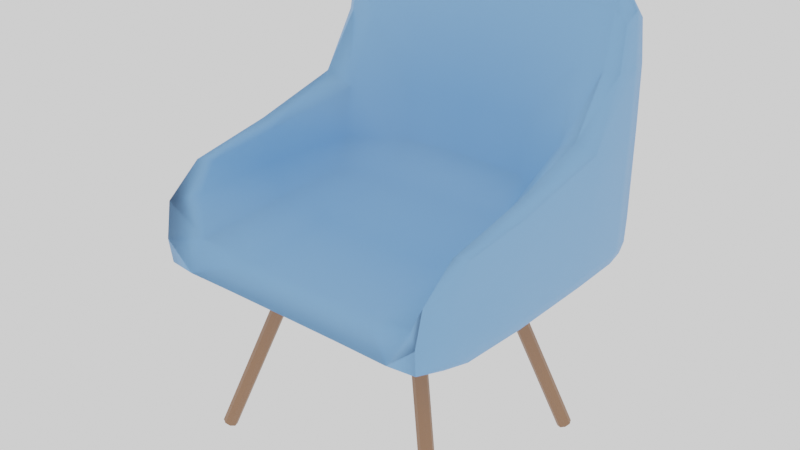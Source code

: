 # Source: le_rufchair.blend  (saved by Blender 2.91.10; exported with 4.5.12 LTS)
import bpy
from mathutils import Matrix  # noqa: F401  (used for matrix-valued properties, if any)

bpy.ops.wm.read_factory_settings(use_empty=True)
scene = bpy.context.scene
scene.name = 'Scene'

# ---- collections
col_collection = bpy.data.collections.new('Collection'); scene.collection.children.link(col_collection)

# ---- materials (node trees are filled in below, after node groups)
mat_material_008 = bpy.data.materials.new('Material.008')
mat_material_008.use_transparent_shadow = False
mat_material_009 = bpy.data.materials.new('Material.009')
mat_material_009.use_transparent_shadow = False

# ---- material node trees
mat_material_008.use_nodes = True; mat_material_008.node_tree.nodes.clear()
_N = mat_material_008.node_tree.nodes; _L = mat_material_008.node_tree.links
n0 = _N.new('ShaderNodeBsdfPrincipled'); n0.name = 'Principled BSDF'; n0.location = (10, 300)
n0.distribution = 'GGX'
n0.subsurface_method = 'BURLEY'
n0.inputs[0].default_value = (0.2957, 0.1499, 0.08191, 1.0)
n0.inputs[3].default_value = 1.45
n0.inputs[27].default_value = (0.0, 0.0, 0.0, 1.0)
n0.inputs[28].default_value = 1.0
n1 = _N.new('ShaderNodeOutputMaterial'); n1.name = 'Material Output'; n1.location = (300, 300)
_L.new(n0.outputs[0], n1.inputs[0])
n1.is_active_output = True
mat_material_009.use_nodes = True; mat_material_009.node_tree.nodes.clear()
_N = mat_material_009.node_tree.nodes; _L = mat_material_009.node_tree.links
n0 = _N.new('ShaderNodeBsdfPrincipled'); n0.name = 'Principled BSDF'; n0.location = (10, 300)
n0.distribution = 'GGX'
n0.subsurface_method = 'BURLEY'
n0.inputs[0].default_value = (0.1935, 0.4132, 0.8, 1.0)
n0.inputs[3].default_value = 1.45
n0.inputs[27].default_value = (0.0, 0.0, 0.0, 1.0)
n0.inputs[28].default_value = 1.0
n1 = _N.new('ShaderNodeOutputMaterial'); n1.name = 'Material Output'; n1.location = (300, 300)
_L.new(n0.outputs[0], n1.inputs[0])
n1.is_active_output = True

# ---- world
world_world = bpy.data.worlds.new('World'); scene.world = world_world
world_world.use_nodes = True; world_world.node_tree.nodes.clear()
_N = world_world.node_tree.nodes; _L = world_world.node_tree.links
n0 = _N.new('ShaderNodeOutputWorld'); n0.name = 'World Output'; n0.location = (300, 300)
n1 = _N.new('ShaderNodeBackground'); n1.name = 'Background'; n1.location = (10, 300)
n1.inputs[0].default_value = (1.0, 1.0, 1.0, 1.0)
_L.new(n1.outputs[0], n0.inputs[0])
n0.is_active_output = True
world_world.color = (1.0, 0.8641, 0.7844)
world_world.use_sun_shadow = False
world_world.sun_shadow_jitter_overblur = 0.0

# ---- meshes
me_cylinder = bpy.data.meshes.new('Cylinder')
me_cylinder.from_pydata([(17.75, -13.61, -0.3004), (8.984, -6.643, 1.547), (18.42, -13.84, -0.2813), (9.659, -6.874, 1.566), (18.7, -14.5, -0.2634), (9.938, -7.537, 1.584), (18.42, -15.21, -0.2571), (9.659, -8.243, 1.59), (17.75, -15.55, -0.2661), (8.984, -8.58, 1.581), (17.08, -15.32, -0.2852), (8.31, -8.349, 1.562), (16.8, -14.65, -0.3032), (8.03, -7.687, 1.544), (17.08, -13.95, -0.3095), (8.31, -6.98, 1.538), (-17.75, -13.61, -0.3004), (-8.984, -6.643, 1.547), (-18.42, -13.84, -0.2813), (-9.659, -6.874, 1.566), (-18.7, -14.5, -0.2634), (-9.938, -7.537, 1.584), (-18.42, -15.21, -0.2571), (-9.659, -8.243, 1.59), (-17.75, -15.55, -0.2661), (-8.984, -8.58, 1.581), (-17.08, -15.32, -0.2852), (-8.31, -8.349, 1.562), (-16.8, -14.65, -0.3032), (-8.03, -7.687, 1.544), (-17.08, -13.95, -0.3095), (-8.31, -6.98, 1.538), (17.75, 13.61, -0.3004), (8.984, 6.643, 1.547), (18.42, 13.84, -0.2813), (9.659, 6.874, 1.566), (18.7, 14.5, -0.2634), (9.938, 7.537, 1.584), (18.42, 15.21, -0.2571), (9.659, 8.243, 1.59), (17.75, 15.55, -0.2661), (8.984, 8.58, 1.581), (17.08, 15.32, -0.2852), (8.31, 8.349, 1.562), (16.8, 14.65, -0.3032), (8.03, 7.687, 1.544), (17.08, 13.95, -0.3095), (8.31, 6.98, 1.538), (-17.75, 13.61, -0.3004), (-8.984, 6.643, 1.547), (-18.42, 13.84, -0.2813), (-9.659, 6.874, 1.566), (-18.7, 14.5, -0.2634), (-9.938, 7.537, 1.584), (-18.42, 15.21, -0.2571), (-9.659, 8.243, 1.59), (-17.75, 15.55, -0.2661), (-8.984, 8.58, 1.581), (-17.08, 15.32, -0.2852), (-8.31, 8.349, 1.562), (-16.8, 14.65, -0.3032), (-8.03, 7.687, 1.544), (-17.08, 13.95, -0.3095), (-8.31, 6.98, 1.538), (16.44, -17.36, 1.771), (15.47, 20.46, 1.427), (15.47, -15.67, 1.427), (15.47, 21.68, 1.792), (20.7, -12.66, 1.455), (21.03, -15.67, 1.792), (20.7, 19.85, 1.455), (21.03, 20.46, 1.792), (15.47, 9.584, 1.37), (21.03, 9.584, 1.427), (21.68, 9.584, 1.792), (14.83, 5.336, 1.926), (15.47, 21.68, 2.636), (21.03, 20.46, 2.636), (21.21, 10.93, 2.609), (20.7, -12.66, 2.333), (18.93, -12.67, 2.334), (16.44, 10.04, 2.611), (15.47, 20.46, 3.71), (20.7, 19.85, 3.593), (20.7, 16.2, 3.593), (15.47, 15.59, 3.71), (-16.44, -17.36, 1.771), (-15.47, 20.46, 1.427), (-15.47, -15.67, 1.427), (-15.47, 21.68, 1.792), (-20.7, -12.66, 1.455), (-21.03, -15.67, 1.792), (-20.7, 19.85, 1.455), (-21.03, 20.46, 1.792), (0.0, 20.46, 1.427), (3.028e-08, 21.68, 1.792), (0.0, -15.67, 1.427), (0.0, -15.67, 1.655), (-15.47, 9.584, 1.37), (-21.03, 9.584, 1.427), (-21.68, 9.584, 1.792), (-14.83, 5.336, 1.926), (8.075e-08, 8.351, 1.854), (0.0, 9.584, 1.37), (-15.47, 21.68, 2.636), (-21.03, 20.46, 2.636), (-21.21, 10.93, 2.609), (-20.7, -12.66, 2.333), (-18.93, -12.67, 2.334), (0.0, 21.68, 2.636), (-16.44, 10.04, 2.611), (0.0, 14.37, 2.637), (-15.47, 20.46, 3.71), (-20.7, 19.85, 3.593), (0.0, 20.46, 3.71), (-20.7, 16.2, 3.593), (-15.47, 15.59, 3.71), (-4.542e-08, 15.59, 3.71), (15.47, 21.52, 1.558), (15.47, -3.498, 1.377), (15.58, -20.48, 1.553), (19.32, 20.35, 1.432), (8.606, -15.67, 1.427), (19.36, 21.52, 1.792), (20.97, 20.35, 1.562), (20.97, 17.2, 1.432), (21.59, -3.498, 1.792), (20.97, -15.15, 1.562), (19.32, -15.15, 1.432), (19.53, -20.48, 1.79), (8.606, 20.46, 1.427), (8.606, 21.68, 1.792), (15.89, -4.241, 1.859), (8.949, -15.85, 1.668), (0.0, -3.662, 1.724), (0.0, -3.498, 1.377), (-2.019e-08, -20.17, 1.541), (1.009e-08, 21.52, 1.558), (15.47, 17.27, 1.377), (20.97, -3.108, 1.432), (21.59, 17.27, 1.792), (20.97, -15.15, 2.11), (0.0, 21.68, 2.148), (0.0, 17.27, 1.377), (9.477, 7.83, 1.867), (21.63, 9.727, 2.14), (19.36, 9.584, 1.377), (8.606, 9.584, 1.37), (21.59, 9.584, 1.558), (19.36, 21.52, 2.636), (20.99, -2.99, 2.412), (19.76, -14.64, 2.379), (8.606, 21.68, 2.636), (18.56, -3.086, 2.413), (21.55, 17.54, 2.633), (15.58, 14.08, 3.225), (0.0, 21.52, 3.225), (8.949, 13.92, 2.635), (19.55, 8.817, 2.74), (15.89, 8.011, 2.162), (0.0, 13.61, 2.158), (15.47, 21.68, 2.148), (21.03, 20.46, 2.148), (18.56, -15.34, 2.11), (19.32, 20.35, 3.69), (8.606, 20.46, 3.71), (20.92, 18.03, 3.67), (15.47, 18.03, 3.886), (1.009e-08, 18.03, 3.886), (8.606, 15.59, 3.71), (19.32, 15.7, 3.69), (8.075e-08, 14.53, 3.225), (15.47, 21.52, 3.225), (20.97, 20.35, 3.21), (20.99, 15.21, 3.21), (-15.47, 21.52, 1.558), (-15.47, -3.498, 1.377), (-15.58, -20.48, 1.553), (-19.32, 20.35, 1.432), (-8.606, -15.67, 1.427), (-19.36, 21.52, 1.792), (-20.97, 20.35, 1.562), (-20.97, 17.2, 1.432), (-21.59, -3.498, 1.792), (-20.97, -15.15, 1.562), (-19.32, -15.15, 1.432), (-19.53, -20.48, 1.79), (-8.606, 20.46, 1.427), (-8.606, 21.68, 1.792), (-15.89, -4.241, 1.859), (-8.949, -15.85, 1.668), (-15.47, 17.27, 1.377), (-20.97, -3.108, 1.432), (-21.59, 17.27, 1.792), (-20.97, -15.15, 2.11), (-9.477, 7.83, 1.867), (-21.63, 9.727, 2.14), (-19.36, 9.584, 1.377), (-8.606, 9.584, 1.37), (-21.59, 9.584, 1.558), (-19.36, 21.52, 2.636), (-20.99, -2.99, 2.412), (-19.76, -14.64, 2.379), (-8.606, 21.68, 2.636), (-18.56, -3.086, 2.413), (-21.55, 17.54, 2.633), (-15.58, 14.08, 3.225), (-8.949, 13.92, 2.635), (-19.55, 8.817, 2.74), (-15.89, 8.011, 2.162), (-15.47, 21.68, 2.148), (-21.03, 20.46, 2.148), (-18.56, -15.34, 2.11), (-19.32, 20.35, 3.69), (-8.606, 20.46, 3.71), (-20.92, 18.03, 3.67), (-15.47, 18.03, 3.886), (-8.606, 15.59, 3.71), (-19.32, 15.7, 3.69), (-15.47, 21.52, 3.225), (-20.97, 20.35, 3.21), (-20.99, 15.21, 3.21), (8.606, 21.52, 1.558), (19.35, 21.38, 1.559), (21.52, -3.401, 1.559), (8.606, -3.498, 1.377), (19.35, -3.401, 1.384), (8.606, 21.68, 2.148), (9.356, -3.809, 1.742), (9.356, 12.93, 2.161), (8.657, -20.22, 1.543), (19.38, -20.12, 1.558), (21.52, -3.365, 2.121), (19.35, 17.25, 1.384), (8.606, 17.27, 1.377), (21.52, 17.25, 1.559), (19.73, -3.35, 2.518), (19.35, 21.38, 3.221), (8.657, 14.45, 3.224), (21.59, 17.31, 2.147), (19.73, -19.52, 2.114), (19.36, 21.52, 2.148), (18.14, -3.666, 2.133), (8.606, 18.03, 3.886), (19.34, 18.03, 3.859), (19.38, 14.0, 3.231), (21.44, 17.94, 3.217), (8.606, 21.52, 3.225), (-8.606, 21.52, 1.558), (-19.35, 21.38, 1.559), (-21.52, -3.401, 1.559), (-8.606, -3.498, 1.377), (-19.35, -3.401, 1.384), (-8.606, 21.68, 2.148), (-9.356, -3.809, 1.742), (-9.356, 12.93, 2.161), (-8.657, -20.22, 1.543), (-19.38, -20.12, 1.558), (-21.52, -3.365, 2.121), (-19.35, 17.25, 1.384), (-8.606, 17.27, 1.377), (-21.52, 17.25, 1.559), (-19.73, -3.35, 2.518), (-19.35, 21.38, 3.221), (-8.657, 14.45, 3.224), (-21.59, 17.31, 2.147), (-19.73, -19.52, 2.114), (-19.36, 21.52, 2.148), (-18.14, -3.666, 2.133), (-8.606, 18.03, 3.886), (-19.34, 18.03, 3.859), (-19.38, 14.0, 3.231), (-21.44, 17.94, 3.217), (-8.606, 21.52, 3.225)], [], [(0, 1, 3, 2), (2, 3, 5, 4), (4, 5, 7, 6), (6, 7, 9, 8), (8, 9, 11, 10), (10, 11, 13, 12), (3, 1, 15, 13, 11, 9, 7, 5), (12, 13, 15, 14), (14, 15, 1, 0), (0, 2, 4, 6, 8, 10, 12, 14), (16, 18, 19, 17), (18, 20, 21, 19), (20, 22, 23, 21), (22, 24, 25, 23), (24, 26, 27, 25), (26, 28, 29, 27), (19, 21, 23, 25, 27, 29, 31, 17), (28, 30, 31, 29), (30, 16, 17, 31), (16, 30, 28, 26, 24, 22, 20, 18), (32, 34, 35, 33), (34, 36, 37, 35), (36, 38, 39, 37), (38, 40, 41, 39), (40, 42, 43, 41), (42, 44, 45, 43), (35, 37, 39, 41, 43, 45, 47, 33), (44, 46, 47, 45), (46, 32, 33, 47), (32, 46, 44, 42, 40, 38, 36, 34), (48, 49, 51, 50), (50, 51, 53, 52), (52, 53, 55, 54), (54, 55, 57, 56), (56, 57, 59, 58), (58, 59, 61, 60), (51, 49, 63, 61, 59, 57, 55, 53), (60, 61, 63, 62), (62, 63, 49, 48), (48, 50, 52, 54, 56, 58, 60, 62), (94, 137, 222, 130), (137, 95, 131, 222), (222, 131, 67, 118), (130, 222, 118, 65), (65, 118, 223, 121), (118, 67, 123, 223), (223, 123, 71, 124), (121, 223, 124, 70), (73, 148, 224, 139), (148, 74, 126, 224), (224, 126, 69, 127), (139, 224, 127, 68), (103, 147, 225, 135), (147, 72, 119, 225), (225, 119, 66, 122), (135, 225, 122, 96), (72, 146, 226, 119), (146, 73, 139, 226), (226, 139, 68, 128), (119, 226, 128, 66), (67, 131, 227, 161), (131, 95, 142, 227), (227, 142, 109, 152), (161, 227, 152, 76), (75, 144, 228, 132), (144, 102, 134, 228), (228, 134, 97, 133), (132, 228, 133, 64), (102, 144, 229, 160), (144, 75, 159, 229), (229, 159, 81, 157), (160, 229, 157, 111), (66, 120, 230, 122), (120, 64, 133, 230), (230, 133, 97, 136), (122, 230, 136, 96), (68, 127, 231, 128), (127, 69, 129, 231), (231, 129, 64, 120), (128, 231, 120, 66), (69, 126, 232, 141), (126, 74, 145, 232), (232, 145, 78, 150), (141, 232, 150, 79), (65, 121, 233, 138), (121, 70, 125, 233), (233, 125, 73, 146), (138, 233, 146, 72), (94, 130, 234, 143), (130, 65, 138, 234), (234, 138, 72, 147), (143, 234, 147, 103), (70, 124, 235, 125), (124, 71, 140, 235), (235, 140, 74, 148), (125, 235, 148, 73), (78, 158, 236, 150), (158, 81, 153, 236), (236, 153, 80, 151), (150, 236, 151, 79), (77, 149, 237, 173), (149, 76, 172, 237), (237, 172, 82, 164), (173, 237, 164, 83), (111, 157, 238, 171), (157, 81, 155, 238), (238, 155, 85, 169), (171, 238, 169, 117), (74, 140, 239, 145), (140, 71, 162, 239), (239, 162, 77, 154), (145, 239, 154, 78), (64, 129, 240, 163), (129, 69, 141, 240), (240, 141, 79, 151), (163, 240, 151, 80), (71, 123, 241, 162), (123, 67, 161, 241), (241, 161, 76, 149), (162, 241, 149, 77), (75, 132, 242, 159), (132, 64, 163, 242), (242, 163, 80, 153), (159, 242, 153, 81), (82, 165, 243, 167), (165, 114, 168, 243), (243, 168, 117, 169), (167, 243, 169, 85), (83, 164, 244, 166), (164, 82, 167, 244), (244, 167, 85, 170), (166, 244, 170, 84), (81, 158, 245, 155), (158, 78, 174, 245), (245, 174, 84, 170), (155, 245, 170, 85), (78, 154, 246, 174), (154, 77, 173, 246), (246, 173, 83, 166), (174, 246, 166, 84), (76, 152, 247, 172), (152, 109, 156, 247), (247, 156, 114, 165), (172, 247, 165, 82), (94, 187, 248, 137), (187, 87, 175, 248), (248, 175, 89, 188), (137, 248, 188, 95), (87, 178, 249, 175), (178, 92, 181, 249), (249, 181, 93, 180), (175, 249, 180, 89), (99, 192, 250, 199), (192, 90, 184, 250), (250, 184, 91, 183), (199, 250, 183, 100), (103, 135, 251, 198), (135, 96, 179, 251), (251, 179, 88, 176), (198, 251, 176, 98), (98, 176, 252, 197), (176, 88, 185, 252), (252, 185, 90, 192), (197, 252, 192, 99), (89, 210, 253, 188), (210, 104, 203, 253), (253, 203, 109, 142), (188, 253, 142, 95), (101, 189, 254, 195), (189, 86, 190, 254), (254, 190, 97, 134), (195, 254, 134, 102), (102, 160, 255, 195), (160, 111, 207, 255), (255, 207, 110, 209), (195, 255, 209, 101), (88, 179, 256, 177), (179, 96, 136, 256), (256, 136, 97, 190), (177, 256, 190, 86), (90, 185, 257, 184), (185, 88, 177, 257), (257, 177, 86, 186), (184, 257, 186, 91), (91, 194, 258, 183), (194, 107, 201, 258), (258, 201, 106, 196), (183, 258, 196, 100), (87, 191, 259, 178), (191, 98, 197, 259), (259, 197, 99, 182), (178, 259, 182, 92), (94, 143, 260, 187), (143, 103, 198, 260), (260, 198, 98, 191), (187, 260, 191, 87), (92, 182, 261, 181), (182, 99, 199, 261), (261, 199, 100, 193), (181, 261, 193, 93), (106, 201, 262, 208), (201, 107, 202, 262), (262, 202, 108, 204), (208, 262, 204, 110), (105, 220, 263, 200), (220, 113, 213, 263), (263, 213, 112, 219), (200, 263, 219, 104), (111, 171, 264, 207), (171, 117, 217, 264), (264, 217, 116, 206), (207, 264, 206, 110), (100, 196, 265, 193), (196, 106, 205, 265), (265, 205, 105, 211), (193, 265, 211, 93), (86, 212, 266, 186), (212, 108, 202, 266), (266, 202, 107, 194), (186, 266, 194, 91), (93, 211, 267, 180), (211, 105, 200, 267), (267, 200, 104, 210), (180, 267, 210, 89), (101, 209, 268, 189), (209, 110, 204, 268), (268, 204, 108, 212), (189, 268, 212, 86), (112, 216, 269, 214), (216, 116, 217, 269), (269, 217, 117, 168), (214, 269, 168, 114), (113, 215, 270, 213), (215, 115, 218, 270), (270, 218, 116, 216), (213, 270, 216, 112), (110, 206, 271, 208), (206, 116, 218, 271), (271, 218, 115, 221), (208, 271, 221, 106), (106, 221, 272, 205), (221, 115, 215, 272), (272, 215, 113, 220), (205, 272, 220, 105), (104, 219, 273, 203), (219, 112, 214, 273), (273, 214, 114, 156), (203, 273, 156, 109)])
me_cylinder.polygons.foreach_set('use_smooth', [0, 0, 0, 0, 0, 0, 0, 0, 0, 0, 0, 0, 0, 0, 0, 0, 0, 0, 0, 0, 0, 0, 0, 0, 0, 0, 0, 0, 0, 0, 0, 0, 0, 0, 0, 0, 0, 0, 0, 0, 1, 1, 1, 1, 1, 1, 1, 1, 1, 1, 1, 1, 1, 1, 1, 1, 1, 1, 1, 1, 1, 1, 1, 1, 1, 1, 1, 1, 1, 1, 1, 1, 1, 1, 1, 1, 1, 1, 1, 1, 1, 1, 1, 1, 1, 1, 1, 1, 1, 1, 1, 1, 1, 1, 1, 1, 1, 1, 1, 1, 1, 1, 1, 1, 1, 1, 1, 1, 1, 1, 1, 1, 1, 1, 1, 1, 1, 1, 1, 1, 1, 1, 1, 1, 1, 1, 1, 1, 1, 1, 1, 1, 1, 1, 1, 1, 1, 1, 1, 1, 1, 1, 1, 1, 1, 1, 1, 1, 1, 1, 1, 1, 1, 1, 1, 1, 1, 1, 1, 1, 1, 1, 1, 1, 1, 1, 1, 1, 1, 1, 1, 1, 1, 1, 1, 1, 1, 1, 1, 1, 1, 1, 1, 1, 1, 1, 1, 1, 1, 1, 1, 1, 1, 1, 1, 1, 1, 1, 1, 1, 1, 1, 1, 1, 1, 1, 1, 1, 1, 1, 1, 1, 1, 1, 1, 1, 1, 1, 1, 1, 1, 1, 1, 1, 1, 1, 1, 1, 1, 1, 1, 1, 1, 1, 1, 1, 1, 1, 1, 1, 1, 1, 1, 1, 1, 1, 1, 1])
me_cylinder.polygons.foreach_set('material_index', [0, 0, 0, 0, 0, 0, 0, 0, 0, 0, 0, 0, 0, 0, 0, 0, 0, 0, 0, 0, 0, 0, 0, 0, 0, 0, 0, 0, 0, 0, 0, 0, 0, 0, 0, 0, 0, 0, 0, 0, 1, 1, 1, 1, 1, 1, 1, 1, 1, 1, 1, 1, 1, 1, 1, 1, 1, 1, 1, 1, 1, 1, 1, 1, 1, 1, 1, 1, 1, 1, 1, 1, 1, 1, 1, 1, 1, 1, 1, 1, 1, 1, 1, 1, 1, 1, 1, 1, 1, 1, 1, 1, 1, 1, 1, 1, 1, 1, 1, 1, 1, 1, 1, 1, 1, 1, 1, 1, 1, 1, 1, 1, 1, 1, 1, 1, 1, 1, 1, 1, 1, 1, 1, 1, 1, 1, 1, 1, 1, 1, 1, 1, 1, 1, 1, 1, 1, 1, 1, 1, 1, 1, 1, 1, 1, 1, 1, 1, 1, 1, 1, 1, 1, 1, 1, 1, 1, 1, 1, 1, 1, 1, 1, 1, 1, 1, 1, 1, 1, 1, 1, 1, 1, 1, 1, 1, 1, 1, 1, 1, 1, 1, 1, 1, 1, 1, 1, 1, 1, 1, 1, 1, 1, 1, 1, 1, 1, 1, 1, 1, 1, 1, 1, 1, 1, 1, 1, 1, 1, 1, 1, 1, 1, 1, 1, 1, 1, 1, 1, 1, 1, 1, 1, 1, 1, 1, 1, 1, 1, 1, 1, 1, 1, 1, 1, 1, 1, 1, 1, 1, 1, 1, 1, 1, 1, 1, 1, 1])
_uv = me_cylinder.uv_layers.new(name='UVMap')
_uv.uv.foreach_set('vector', [1.0, 0.5, 1.0, 1.0, 0.875, 1.0, 0.875, 0.5, 0.875, 0.5, 0.875, 1.0, 0.75, 1.0, 0.75, 0.5, 0.75, 0.5, 0.75, 1.0, 0.625, 1.0, 0.625, 0.5, 0.625, 0.5, 0.625, 1.0, 0.5, 1.0, 0.5, 0.5, 0.5, 0.5, 0.5, 1.0, 0.375, 1.0, 0.375, 0.5, 0.375, 0.5, 0.375, 1.0, 0.25, 1.0, 0.25, 0.5, 0.4197, 0.4197, 0.25, 0.49, 0.08029, 0.4197, 0.01, 0.25, 0.08029, 0.08029, 0.25, 0.01, 0.4197, 0.08029, 0.49, 0.25, 0.25, 0.5, 0.25, 1.0, 0.125, 1.0, 0.125, 0.5, 0.125, 0.5, 0.125, 1.0, 0.0, 1.0, 0.0, 0.5, 0.75, 0.49, 0.9197, 0.4197, 0.99, 0.25, 0.9197, 0.08029, 0.75, 0.01, 0.5803, 0.08029, 0.51, 0.25, 0.5803, 0.4197, 1.0, 0.5, 0.875, 0.5, 0.875, 1.0, 1.0, 1.0, 0.875, 0.5, 0.75, 0.5, 0.75, 1.0, 0.875, 1.0, 0.75, 0.5, 0.625, 0.5, 0.625, 1.0, 0.75, 1.0, 0.625, 0.5, 0.5, 0.5, 0.5, 1.0, 0.625, 1.0, 0.5, 0.5, 0.375, 0.5, 0.375, 1.0, 0.5, 1.0, 0.375, 0.5, 0.25, 0.5, 0.25, 1.0, 0.375, 1.0, 0.4197, 0.4197, 0.49, 0.25, 0.4197, 0.08029, 0.25, 0.01, 0.08029, 0.08029, 0.01, 0.25, 0.08029, 0.4197, 0.25, 0.49, 0.25, 0.5, 0.125, 0.5, 0.125, 1.0, 0.25, 1.0, 0.125, 0.5, 0.0, 0.5, 0.0, 1.0, 0.125, 1.0, 0.75, 0.49, 0.5803, 0.4197, 0.51, 0.25, 0.5803, 0.08029, 0.75, 0.01, 0.9197, 0.08029, 0.99, 0.25, 0.9197, 0.4197, 1.0, 0.5, 0.875, 0.5, 0.875, 1.0, 1.0, 1.0, 0.875, 0.5, 0.75, 0.5, 0.75, 1.0, 0.875, 1.0, 0.75, 0.5, 0.625, 0.5, 0.625, 1.0, 0.75, 1.0, 0.625, 0.5, 0.5, 0.5, 0.5, 1.0, 0.625, 1.0, 0.5, 0.5, 0.375, 0.5, 0.375, 1.0, 0.5, 1.0, 0.375, 0.5, 0.25, 0.5, 0.25, 1.0, 0.375, 1.0, 0.4197, 0.4197, 0.49, 0.25, 0.4197, 0.08029, 0.25, 0.01, 0.08029, 0.08029, 0.01, 0.25, 0.08029, 0.4197, 0.25, 0.49, 0.25, 0.5, 0.125, 0.5, 0.125, 1.0, 0.25, 1.0, 0.125, 0.5, 0.0, 0.5, 0.0, 1.0, 0.125, 1.0, 0.75, 0.49, 0.5803, 0.4197, 0.51, 0.25, 0.5803, 0.08029, 0.75, 0.01, 0.9197, 0.08029, 0.99, 0.25, 0.9197, 0.4197, 1.0, 0.5, 1.0, 1.0, 0.875, 1.0, 0.875, 0.5, 0.875, 0.5, 0.875, 1.0, 0.75, 1.0, 0.75, 0.5, 0.75, 0.5, 0.75, 1.0, 0.625, 1.0, 0.625, 0.5, 0.625, 0.5, 0.625, 1.0, 0.5, 1.0, 0.5, 0.5, 0.5, 0.5, 0.5, 1.0, 0.375, 1.0, 0.375, 0.5, 0.375, 0.5, 0.375, 1.0, 0.25, 1.0, 0.25, 0.5, 0.4197, 0.4197, 0.25, 0.49, 0.08029, 0.4197, 0.01, 0.25, 0.08029, 0.08029, 0.25, 0.01, 0.4197, 0.08029, 0.49, 0.25, 0.25, 0.5, 0.25, 1.0, 0.125, 1.0, 0.125, 0.5, 0.125, 0.5, 0.125, 1.0, 0.0, 1.0, 0.0, 0.5, 0.75, 0.49, 0.9197, 0.4197, 0.99, 0.25, 0.9197, 0.08029, 0.75, 0.01, 0.5803, 0.08029, 0.51, 0.25, 0.5803, 0.4197, 0.375, 0.375, 0.4948, 0.3771, 0.4948, 0.425, 0.375, 0.4246, 0.4948, 0.3771, 0.5833, 0.3921, 0.5833, 0.4268, 0.4948, 0.425, 0.4948, 0.425, 0.5833, 0.4268, 0.5833, 0.4642, 0.4948, 0.4642, 0.375, 0.4246, 0.4948, 0.425, 0.4948, 0.4642, 0.375, 0.4642, 0.375, 0.4642, 0.4948, 0.4642, 0.4947, 0.4874, 0.3745, 0.4867, 0.4948, 0.4642, 0.5833, 0.4642, 0.5833, 0.4875, 0.4947, 0.4874, 0.4947, 0.4874, 0.5833, 0.4875, 0.5833, 0.5033, 0.4953, 0.5027, 0.3745, 0.4867, 0.4947, 0.4874, 0.4953, 0.5027, 0.3713, 0.4963, 0.4129, 0.5697, 0.4995, 0.5697, 0.4987, 0.6464, 0.4095, 0.6492, 0.4995, 0.5697, 0.5833, 0.5697, 0.5833, 0.6456, 0.4987, 0.6464, 0.4987, 0.6464, 0.5833, 0.6456, 0.5833, 0.7191, 0.4953, 0.722, 0.4095, 0.6492, 0.4987, 0.6464, 0.4953, 0.722, 0.3713, 0.7537, 0.25, 0.5697, 0.2996, 0.5697, 0.2996, 0.6495, 0.25, 0.6495, 0.2996, 0.5697, 0.3392, 0.5697, 0.3392, 0.6495, 0.2996, 0.6495, 0.2996, 0.6495, 0.3392, 0.6495, 0.3392, 0.75, 0.2996, 0.75, 0.25, 0.6495, 0.2996, 0.6495, 0.2996, 0.75, 0.25, 0.75, 0.3392, 0.5697, 0.3669, 0.5697, 0.366, 0.6496, 0.3392, 0.6495, 0.3669, 0.5697, 0.4129, 0.5697, 0.4095, 0.6492, 0.366, 0.6496, 0.366, 0.6496, 0.4095, 0.6492, 0.3713, 0.7537, 0.3617, 0.7505, 0.3392, 0.6495, 0.366, 0.6496, 0.3617, 0.7505, 0.3392, 0.75, 0.5833, 0.4642, 0.5833, 0.4268, 0.6198, 0.4285, 0.6198, 0.4642, 0.5833, 0.4268, 0.5833, 0.3921, 0.6207, 0.4078, 0.6198, 0.4285, 0.6198, 0.4285, 0.6207, 0.4078, 0.625, 0.4092, 0.625, 0.4289, 0.6198, 0.4642, 0.6198, 0.4285, 0.625, 0.4289, 0.625, 0.4642, 0.673, 0.5941, 0.6998, 0.5797, 0.7008, 0.6509, 0.666, 0.6526, 0.6998, 0.5797, 0.7329, 0.5767, 0.7479, 0.6504, 0.7008, 0.6509, 0.7008, 0.6509, 0.7479, 0.6504, 0.75, 0.75, 0.7008, 0.75, 0.666, 0.6526, 0.7008, 0.6509, 0.7008, 0.75, 0.6645, 0.75, 0.7329, 0.5767, 0.6998, 0.5797, 0.697, 0.5503, 0.7172, 0.5457, 0.6998, 0.5797, 0.673, 0.5941, 0.6652, 0.5787, 0.697, 0.5503, 0.697, 0.5503, 0.6652, 0.5787, 0.657, 0.567, 0.6958, 0.5447, 0.7172, 0.5457, 0.697, 0.5503, 0.6958, 0.5447, 0.7158, 0.5421, 0.375, 0.7858, 0.4991, 0.7861, 0.5, 0.8254, 0.375, 0.8254, 0.4991, 0.7861, 0.625, 0.7895, 0.625, 0.8258, 0.5, 0.8254, 0.5, 0.8254, 0.625, 0.8258, 0.625, 0.875, 0.5, 0.875, 0.375, 0.8254, 0.5, 0.8254, 0.5, 0.875, 0.375, 0.875, 0.3713, 0.7537, 0.4953, 0.722, 0.4956, 0.7598, 0.3745, 0.7633, 0.4953, 0.722, 0.5833, 0.7191, 0.5868, 0.759, 0.4956, 0.7598, 0.4956, 0.7598, 0.5868, 0.759, 0.625, 0.7895, 0.4991, 0.7861, 0.3745, 0.7633, 0.4956, 0.7598, 0.4991, 0.7861, 0.375, 0.7858, 0.5833, 0.7191, 0.5833, 0.6456, 0.6202, 0.6462, 0.6202, 0.722, 0.5833, 0.6456, 0.5833, 0.5697, 0.6201, 0.5689, 0.6202, 0.6462, 0.6202, 0.6462, 0.6201, 0.5689, 0.6277, 0.562, 0.6286, 0.6485, 0.6202, 0.722, 0.6202, 0.6462, 0.6286, 0.6485, 0.6287, 0.7537, 0.3392, 0.5, 0.3617, 0.4995, 0.366, 0.5244, 0.3392, 0.5245, 0.3617, 0.4995, 0.3713, 0.4963, 0.4095, 0.5243, 0.366, 0.5244, 0.366, 0.5244, 0.4095, 0.5243, 0.4129, 0.5697, 0.3669, 0.5697, 0.3392, 0.5245, 0.366, 0.5244, 0.3669, 0.5697, 0.3392, 0.5697, 0.25, 0.5, 0.2996, 0.5, 0.2996, 0.5245, 0.25, 0.5245, 0.2996, 0.5, 0.3392, 0.5, 0.3392, 0.5245, 0.2996, 0.5245, 0.2996, 0.5245, 0.3392, 0.5245, 0.3392, 0.5697, 0.2996, 0.5697, 0.25, 0.5245, 0.2996, 0.5245, 0.2996, 0.5697, 0.25, 0.5697, 0.3713, 0.4963, 0.4953, 0.5027, 0.4987, 0.5248, 0.4095, 0.5243, 0.4953, 0.5027, 0.5833, 0.5033, 0.5833, 0.5249, 0.4987, 0.5248, 0.4987, 0.5248, 0.5833, 0.5249, 0.5833, 0.5697, 0.4995, 0.5697, 0.4095, 0.5243, 0.4987, 0.5248, 0.4995, 0.5697, 0.4129, 0.5697, 0.6277, 0.562, 0.6375, 0.5741, 0.6364, 0.6498, 0.6286, 0.6485, 0.6375, 0.5741, 0.657, 0.567, 0.645, 0.6493, 0.6364, 0.6498, 0.6364, 0.6498, 0.645, 0.6493, 0.6437, 0.75, 0.6362, 0.7505, 0.6286, 0.6485, 0.6364, 0.6498, 0.6362, 0.7505, 0.6287, 0.7537, 0.625, 0.5033, 0.625, 0.4875, 0.6251, 0.4874, 0.6254, 0.5027, 0.625, 0.4875, 0.625, 0.4642, 0.625, 0.4642, 0.6251, 0.4874, 0.6251, 0.4874, 0.625, 0.4642, 0.625, 0.4642, 0.6255, 0.4867, 0.6254, 0.5027, 0.6251, 0.4874, 0.6255, 0.4867, 0.6287, 0.4963, 0.7158, 0.5421, 0.6958, 0.5447, 0.6964, 0.5417, 0.7172, 0.5414, 0.6958, 0.5447, 0.657, 0.567, 0.6604, 0.5438, 0.6964, 0.5417, 0.6964, 0.5417, 0.6604, 0.5438, 0.6608, 0.5351, 0.6982, 0.5351, 0.7172, 0.5414, 0.6964, 0.5417, 0.6982, 0.5351, 0.7329, 0.5351, 0.5833, 0.5697, 0.5833, 0.5249, 0.6198, 0.5247, 0.6201, 0.5689, 0.5833, 0.5249, 0.5833, 0.5033, 0.6198, 0.5033, 0.6198, 0.5247, 0.6198, 0.5247, 0.6198, 0.5033, 0.625, 0.5033, 0.6253, 0.5234, 0.6201, 0.5689, 0.6198, 0.5247, 0.6253, 0.5234, 0.6277, 0.562, 0.625, 0.7895, 0.5868, 0.759, 0.6207, 0.7584, 0.625, 0.7745, 0.5868, 0.759, 0.5833, 0.7191, 0.6202, 0.722, 0.6207, 0.7584, 0.6207, 0.7584, 0.6202, 0.722, 0.6287, 0.7537, 0.6255, 0.7617, 0.625, 0.7745, 0.6207, 0.7584, 0.6255, 0.7617, 0.625, 0.7724, 0.5833, 0.5033, 0.5833, 0.4875, 0.6198, 0.4875, 0.6198, 0.5033, 0.5833, 0.4875, 0.5833, 0.4642, 0.6198, 0.4642, 0.6198, 0.4875, 0.6198, 0.4875, 0.6198, 0.4642, 0.625, 0.4642, 0.625, 0.4875, 0.6198, 0.5033, 0.6198, 0.4875, 0.625, 0.4875, 0.625, 0.5033, 0.673, 0.5941, 0.666, 0.6526, 0.651, 0.6507, 0.6652, 0.5787, 0.666, 0.6526, 0.6645, 0.75, 0.6491, 0.75, 0.651, 0.6507, 0.651, 0.6507, 0.6491, 0.75, 0.6437, 0.75, 0.645, 0.6493, 0.6652, 0.5787, 0.651, 0.6507, 0.645, 0.6493, 0.657, 0.567, 0.6608, 0.5, 0.7004, 0.5, 0.7, 0.5202, 0.6608, 0.5202, 0.7004, 0.5, 0.75, 0.5, 0.7479, 0.5202, 0.7, 0.5202, 0.7, 0.5202, 0.7479, 0.5202, 0.7329, 0.5351, 0.6982, 0.5351, 0.6608, 0.5202, 0.7, 0.5202, 0.6982, 0.5351, 0.6608, 0.5351, 0.6287, 0.4963, 0.6383, 0.4995, 0.6384, 0.52, 0.6291, 0.5195, 0.6383, 0.4995, 0.6608, 0.5, 0.6608, 0.5202, 0.6384, 0.52, 0.6384, 0.52, 0.6608, 0.5202, 0.6608, 0.5351, 0.6386, 0.5345, 0.6291, 0.5195, 0.6384, 0.52, 0.6386, 0.5345, 0.6306, 0.5316, 0.657, 0.567, 0.6375, 0.5741, 0.6383, 0.5442, 0.6604, 0.5438, 0.6375, 0.5741, 0.6277, 0.562, 0.6289, 0.5373, 0.6383, 0.5442, 0.6383, 0.5442, 0.6289, 0.5373, 0.6306, 0.5316, 0.6386, 0.5345, 0.6604, 0.5438, 0.6383, 0.5442, 0.6386, 0.5345, 0.6608, 0.5351, 0.6277, 0.562, 0.6253, 0.5234, 0.6259, 0.5208, 0.6289, 0.5373, 0.6253, 0.5234, 0.625, 0.5033, 0.6254, 0.5027, 0.6259, 0.5208, 0.6259, 0.5208, 0.6254, 0.5027, 0.6287, 0.4963, 0.6291, 0.5195, 0.6289, 0.5373, 0.6259, 0.5208, 0.6291, 0.5195, 0.6306, 0.5316, 0.625, 0.4642, 0.625, 0.4289, 0.625, 0.4289, 0.625, 0.4642, 0.625, 0.4289, 0.625, 0.4092, 0.625, 0.4092, 0.625, 0.4289, 0.625, 0.4289, 0.625, 0.4092, 0.625, 0.4092, 0.625, 0.4289, 0.625, 0.4642, 0.625, 0.4289, 0.625, 0.4289, 0.625, 0.4642, 0.375, 0.375, 0.375, 0.4246, 0.5, 0.4246, 0.5, 0.375, 0.375, 0.4246, 0.375, 0.4642, 0.5, 0.4642, 0.5, 0.4246, 0.5, 0.4246, 0.5, 0.4642, 0.625, 0.4642, 0.625, 0.4246, 0.5, 0.375, 0.5, 0.4246, 0.625, 0.4246, 0.625, 0.375, 0.375, 0.4642, 0.3745, 0.4867, 0.4999, 0.4874, 0.5, 0.4642, 0.3745, 0.4867, 0.3713, 0.4963, 0.5005, 0.5027, 0.4999, 0.4874, 0.4999, 0.4874, 0.5005, 0.5027, 0.625, 0.5033, 0.625, 0.4875, 0.5, 0.4642, 0.4999, 0.4874, 0.625, 0.4875, 0.625, 0.4642, 0.4129, 0.5697, 0.4095, 0.6492, 0.5039, 0.6464, 0.5047, 0.5697, 0.4095, 0.6492, 0.3713, 0.7537, 0.5005, 0.722, 0.5039, 0.6464, 0.5039, 0.6464, 0.5005, 0.722, 0.625, 0.7191, 0.625, 0.6456, 0.5047, 0.5697, 0.5039, 0.6464, 0.625, 0.6456, 0.625, 0.5697, 0.25, 0.5697, 0.25, 0.6495, 0.2996, 0.6495, 0.2996, 0.5697, 0.25, 0.6495, 0.25, 0.75, 0.2996, 0.75, 0.2996, 0.6495, 0.2996, 0.6495, 0.2996, 0.75, 0.3392, 0.75, 0.3392, 0.6495, 0.2996, 0.5697, 0.2996, 0.6495, 0.3392, 0.6495, 0.3392, 0.5697, 0.3392, 0.5697, 0.3392, 0.6495, 0.366, 0.6496, 0.3669, 0.5697, 0.3392, 0.6495, 0.3392, 0.75, 0.3617, 0.7505, 0.366, 0.6496, 0.366, 0.6496, 0.3617, 0.7505, 0.3713, 0.7537, 0.4095, 0.6492, 0.3669, 0.5697, 0.366, 0.6496, 0.4095, 0.6492, 0.4129, 0.5697, 0.625, 0.4642, 0.625, 0.4642, 0.6241, 0.4285, 0.6198, 0.4268, 0.625, 0.4642, 0.625, 0.4642, 0.625, 0.4289, 0.6241, 0.4285, 0.6241, 0.4285, 0.625, 0.4289, 0.625, 0.4092, 0.6207, 0.4078, 0.6198, 0.4268, 0.6241, 0.4285, 0.6207, 0.4078, 0.5833, 0.3921, 0.6474, 0.5421, 0.6474, 0.646, 0.6987, 0.646, 0.6987, 0.5421, 0.6474, 0.646, 0.6474, 0.75, 0.6987, 0.75, 0.6987, 0.646, 0.6987, 0.646, 0.6987, 0.75, 0.75, 0.75, 0.75, 0.646, 0.6987, 0.5421, 0.6987, 0.646, 0.75, 0.646, 0.75, 0.5421, 0.7329, 0.5767, 0.7172, 0.5457, 0.6965, 0.5472, 0.6987, 0.5508, 0.7172, 0.5457, 0.7158, 0.5421, 0.6947, 0.5457, 0.6965, 0.5472, 0.6965, 0.5472, 0.6947, 0.5457, 0.6437, 0.5767, 0.6628, 0.5767, 0.6987, 0.5508, 0.6965, 0.5472, 0.6628, 0.5767, 0.6645, 0.5767, 0.375, 0.7858, 0.375, 0.8254, 0.5, 0.8254, 0.5, 0.7858, 0.375, 0.8254, 0.375, 0.875, 0.5, 0.875, 0.5, 0.8254, 0.5, 0.8254, 0.5, 0.875, 0.625, 0.875, 0.625, 0.8254, 0.5, 0.7858, 0.5, 0.8254, 0.625, 0.8254, 0.625, 0.7858, 0.3713, 0.7537, 0.3745, 0.7633, 0.4999, 0.7597, 0.5005, 0.722, 0.3745, 0.7633, 0.375, 0.7858, 0.5, 0.7858, 0.4999, 0.7597, 0.4999, 0.7597, 0.5, 0.7858, 0.625, 0.7858, 0.625, 0.759, 0.5005, 0.722, 0.4999, 0.7597, 0.625, 0.759, 0.625, 0.7191, 0.625, 0.7191, 0.625, 0.7191, 0.6251, 0.6458, 0.625, 0.6456, 0.625, 0.7191, 0.625, 0.7191, 0.6255, 0.6465, 0.6251, 0.6458, 0.6251, 0.6458, 0.6255, 0.6465, 0.6287, 0.5767, 0.6253, 0.5703, 0.625, 0.6456, 0.6251, 0.6458, 0.6253, 0.5703, 0.625, 0.5697, 0.3392, 0.5, 0.3392, 0.5245, 0.366, 0.5244, 0.3617, 0.4995, 0.3392, 0.5245, 0.3392, 0.5697, 0.3669, 0.5697, 0.366, 0.5244, 0.366, 0.5244, 0.3669, 0.5697, 0.4129, 0.5697, 0.4095, 0.5243, 0.3617, 0.4995, 0.366, 0.5244, 0.4095, 0.5243, 0.3713, 0.4963, 0.25, 0.5, 0.25, 0.5245, 0.2996, 0.5245, 0.2996, 0.5, 0.25, 0.5245, 0.25, 0.5697, 0.2996, 0.5697, 0.2996, 0.5245, 0.2996, 0.5245, 0.2996, 0.5697, 0.3392, 0.5697, 0.3392, 0.5245, 0.2996, 0.5, 0.2996, 0.5245, 0.3392, 0.5245, 0.3392, 0.5, 0.3713, 0.4963, 0.4095, 0.5243, 0.5039, 0.5248, 0.5005, 0.5027, 0.4095, 0.5243, 0.4129, 0.5697, 0.5047, 0.5697, 0.5039, 0.5248, 0.5039, 0.5248, 0.5047, 0.5697, 0.625, 0.5697, 0.625, 0.5249, 0.5005, 0.5027, 0.5039, 0.5248, 0.625, 0.5249, 0.625, 0.5033, 0.625, 0.5421, 0.625, 0.646, 0.6362, 0.646, 0.6362, 0.5421, 0.625, 0.646, 0.625, 0.75, 0.6362, 0.75, 0.6362, 0.646, 0.6362, 0.646, 0.6362, 0.75, 0.6474, 0.75, 0.6474, 0.646, 0.6362, 0.5421, 0.6362, 0.646, 0.6474, 0.646, 0.6474, 0.5421, 0.625, 0.5033, 0.625, 0.5033, 0.625, 0.4875, 0.625, 0.4875, 0.625, 0.5033, 0.625, 0.5033, 0.625, 0.4875, 0.625, 0.4875, 0.625, 0.4875, 0.625, 0.4875, 0.625, 0.4642, 0.625, 0.4642, 0.625, 0.4875, 0.625, 0.4875, 0.625, 0.4642, 0.625, 0.4642, 0.7158, 0.5421, 0.7172, 0.5414, 0.6961, 0.5427, 0.6947, 0.5457, 0.7172, 0.5414, 0.7329, 0.5351, 0.6982, 0.5412, 0.6961, 0.5427, 0.6961, 0.5427, 0.6982, 0.5412, 0.6608, 0.5421, 0.6593, 0.545, 0.6947, 0.5457, 0.6961, 0.5427, 0.6593, 0.545, 0.6437, 0.5767, 0.625, 0.5697, 0.6253, 0.5703, 0.6251, 0.5251, 0.625, 0.5249, 0.6253, 0.5703, 0.6287, 0.5767, 0.6254, 0.5248, 0.6251, 0.5251, 0.6251, 0.5251, 0.6254, 0.5248, 0.625, 0.5033, 0.625, 0.5033, 0.625, 0.5249, 0.6251, 0.5251, 0.625, 0.5033, 0.625, 0.5033, 0.625, 0.7724, 0.625, 0.7724, 0.625, 0.7573, 0.625, 0.7573, 0.625, 0.7724, 0.625, 0.7724, 0.625, 0.7573, 0.625, 0.7573, 0.625, 0.7573, 0.625, 0.7573, 0.625, 0.7191, 0.625, 0.7191, 0.625, 0.7573, 0.625, 0.7573, 0.625, 0.7191, 0.625, 0.7191, 0.625, 0.5033, 0.625, 0.5033, 0.625, 0.4875, 0.625, 0.4875, 0.625, 0.5033, 0.625, 0.5033, 0.625, 0.4875, 0.625, 0.4875, 0.625, 0.4875, 0.625, 0.4875, 0.625, 0.4642, 0.625, 0.4642, 0.625, 0.4875, 0.625, 0.4875, 0.625, 0.4642, 0.625, 0.4642, 0.6645, 0.5767, 0.6628, 0.5767, 0.6491, 0.6504, 0.6495, 0.6504, 0.6628, 0.5767, 0.6437, 0.5767, 0.6469, 0.6504, 0.6491, 0.6504, 0.6491, 0.6504, 0.6469, 0.6504, 0.6474, 0.75, 0.6474, 0.75, 0.6495, 0.6504, 0.6491, 0.6504, 0.6474, 0.75, 0.6474, 0.75, 0.6608, 0.5, 0.6608, 0.521, 0.7004, 0.521, 0.7004, 0.5, 0.6608, 0.521, 0.6608, 0.5421, 0.7004, 0.5421, 0.7004, 0.521, 0.7004, 0.521, 0.7004, 0.5421, 0.75, 0.5421, 0.75, 0.521, 0.7004, 0.5, 0.7004, 0.521, 0.75, 0.521, 0.75, 0.5, 0.625, 0.5, 0.625, 0.521, 0.6379, 0.521, 0.6379, 0.5, 0.625, 0.521, 0.625, 0.5421, 0.6379, 0.5421, 0.6379, 0.521, 0.6379, 0.521, 0.6379, 0.5421, 0.6608, 0.5421, 0.6608, 0.521, 0.6379, 0.5, 0.6379, 0.521, 0.6608, 0.521, 0.6608, 0.5, 0.6437, 0.5767, 0.6593, 0.545, 0.638, 0.5428, 0.6362, 0.5508, 0.6593, 0.545, 0.6608, 0.5421, 0.6383, 0.5412, 0.638, 0.5428, 0.638, 0.5428, 0.6383, 0.5412, 0.6287, 0.5351, 0.6287, 0.5386, 0.6362, 0.5508, 0.638, 0.5428, 0.6287, 0.5386, 0.6287, 0.5767, 0.6287, 0.5767, 0.6287, 0.5386, 0.6255, 0.5215, 0.6254, 0.5248, 0.6287, 0.5386, 0.6287, 0.5351, 0.6255, 0.5206, 0.6255, 0.5215, 0.6255, 0.5215, 0.6255, 0.5206, 0.625, 0.5033, 0.625, 0.5033, 0.6254, 0.5248, 0.6255, 0.5215, 0.625, 0.5033, 0.625, 0.5033, 0.625, 0.4642, 0.625, 0.4642, 0.625, 0.4289, 0.625, 0.4289, 0.625, 0.4642, 0.625, 0.4642, 0.625, 0.4289, 0.625, 0.4289, 0.625, 0.4289, 0.625, 0.4289, 0.625, 0.4092, 0.625, 0.4092, 0.625, 0.4289, 0.625, 0.4289, 0.625, 0.4092, 0.625, 0.4092])
me_cylinder.materials.append(mat_material_008)
me_cylinder.materials.append(mat_material_009)
me_cylinder.use_remesh_fix_poles = True
me_cylinder.use_remesh_preserve_attributes = False
me_cylinder.use_mirror_vertex_groups = False
me_cylinder.update()

# ---- objects
ob_cylinder = bpy.data.objects.new('Cylinder', me_cylinder)

# ---- transforms, parenting, visibility, modifiers, constraints
ob_cylinder.location = (0.0, 0.0, 0.0)
ob_cylinder.scale = (0.04613, 0.04613, 0.6736)
ob_cylinder.lineart.crease_threshold = 0.0

# ---- collection membership
scene.collection.objects.link(ob_cylinder)

# ---- scene / render settings (as saved in the file)
scene.frame_start = 1; scene.frame_end = 250; scene.frame_set(1)
scene.render.engine = 'BLENDER_EEVEE_NEXT'
scene.cycles.use_denoising = False
scene.cycles.samples = 128
scene.cycles.sampling_pattern = 'TABULATED_SOBOL'
scene.cycles.use_adaptive_sampling = False
scene.cycles.use_light_tree = False
scene.view_settings.view_transform = 'Filmic'
bpy.context.view_layer.update()

# ---- added for rendering (the .blend has no active camera): camera
cam_auto = bpy.data.cameras.new('AutoCamera')
cam_auto.lens = 50.0
cam_auto.sensor_width = 36.0
cam_auto.clip_end = 1000.0
ob_auto_camera = bpy.data.objects.new('AutoCamera', cam_auto)
scene.collection.objects.link(ob_auto_camera)
ob_auto_camera.location = (3.67387, -4.38105, 4.14352)
ob_auto_camera.rotation_euler = (1.09748, -7.21219e-08, 0.694738)
scene.camera = ob_auto_camera
bpy.context.view_layer.update()
